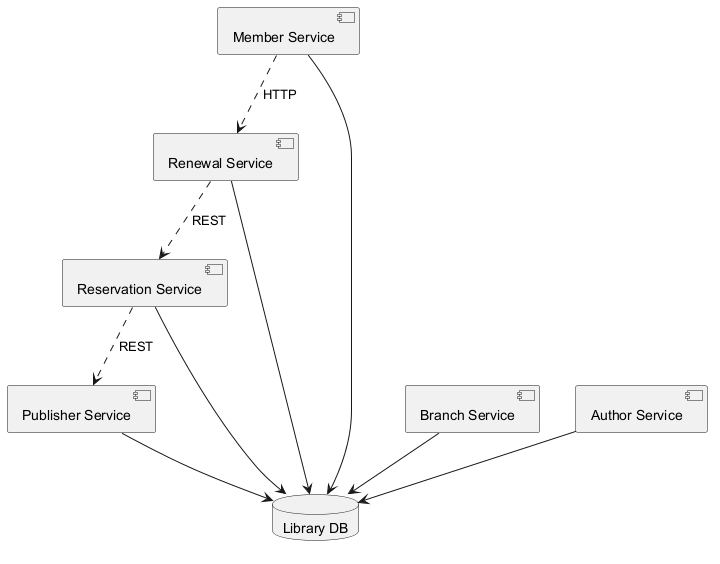

The diagram above was rendered by PlantUML. Its source (embedded in the PNG):
@startuml
skinparam backgroundColor #FFFFFF
skinparam classBackgroundColor #F1F8E9
skinparam classBorderColor #33691E
component "Member Service" as C_MemberService
component "Branch Service" as C_BranchService
component "Publisher Service" as C_PublisherService
component "Reservation Service" as C_ReservationService
component "Renewal Service" as C_RenewalService
component "Author Service" as C_AuthorService
database "Library DB" as DB_library
C_MemberService --> DB_library
C_BranchService --> DB_library
C_PublisherService --> DB_library
C_ReservationService --> DB_library
C_RenewalService --> DB_library
C_AuthorService --> DB_library
C_MemberService ..> C_RenewalService : HTTP
C_RenewalService ..> C_ReservationService : REST
C_ReservationService ..> C_PublisherService : REST
@enduml